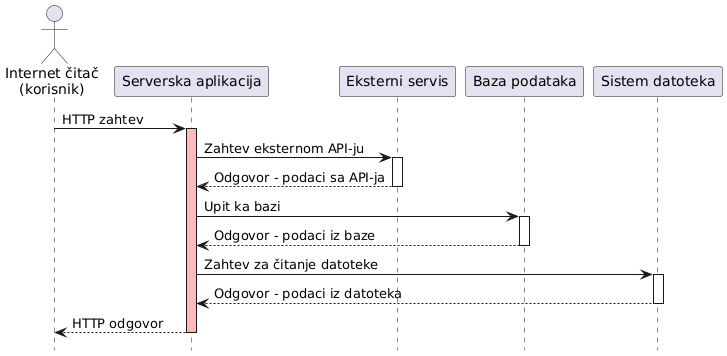

The diagram above was rendered by PlantUML. Its source (embedded in the PNG):
@startuml
hide footbox

actor "Internet čitač\n(korisnik)" as Client
participant "Serverska aplikacija" as Server
participant "Eksterni servis" as ExternalService
participant "Baza podataka" as Database
participant "Sistem datoteka" as FileSystem

Client -> Server : HTTP zahtev

activate Server #FBB

Server -> ExternalService : Zahtev eksternom API-ju
activate ExternalService

ExternalService --> Server : Odgovor - podaci sa API-ja
deactivate ExternalService

Server -> Database : Upit ka bazi
activate Database

Database --> Server : Odgovor - podaci iz baze
deactivate Database

Server -> FileSystem : Zahtev za čitanje datoteke
activate FileSystem

FileSystem --> Server : Odgovor - podaci iz datoteka
deactivate FileSystem

Server --> Client : HTTP odgovor
deactivate Server
@enduml